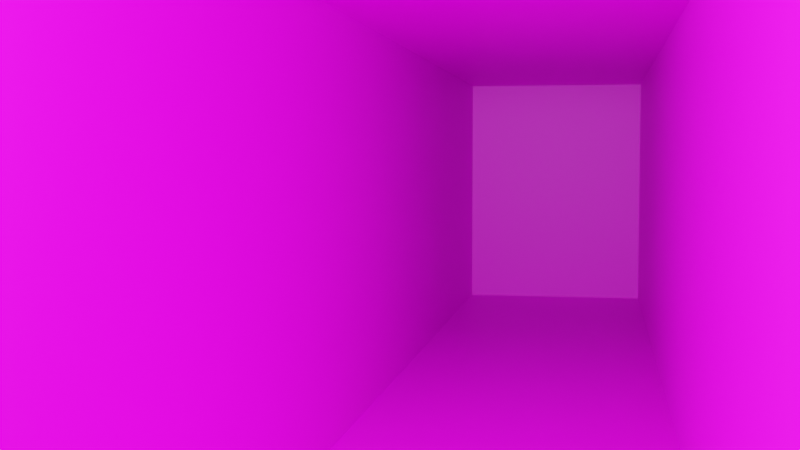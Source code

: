 # Source: Spooky-Corridor.blend  (saved by Blender 3.6.11; exported with 4.5.12 LTS)
import bpy
from mathutils import Matrix  # noqa: F401  (used for matrix-valued properties, if any)

bpy.ops.wm.read_factory_settings(use_empty=True)
scene = bpy.context.scene
scene.name = 'Scene'

# ---- collections
col_lighting_rig = bpy.data.collections.new('Lighting Rig'); scene.collection.children.link(col_lighting_rig)
col_room = bpy.data.collections.new('Room'); scene.collection.children.link(col_room)

# ---- images (referenced by path relative to the original .blend; pixels are not part of the script)
import os
ASSET_DIR = os.environ.get("B2B_ASSET_DIR", "")  # directory of the original .blend (textures are referenced by path, not embedded)
HERE = os.path.dirname(os.path.abspath(__file__))  # packed textures are extracted next to this script under _unpacked/

def load_image(name, relpath, width, height, colorspace="sRGB"):
    """Load a texture the original file referenced (path relative to the .blend, or extracted next to this script)."""
    p = next((c for c in (os.path.join(HERE, relpath), os.path.join(ASSET_DIR, relpath)) if relpath and os.path.exists(c)), "")
    if p:
        img = bpy.data.images.load(p, check_existing=True)
        img.name = name
    else:  # same state as the original file: an image datablock whose file is absent (Cycles renders it pink)
        img = bpy.data.images.new(name, width, height)
        img.source = "FILE"
        img.filepath = "//" + (relpath or name)
    img.colorspace_settings.name = colorspace
    return img
img_texturescom_olddamagedplasterwall_m_png = load_image('TexturesCom_OldDamagedPlasterWall_M.png', 'TexturesCom_OldDamagedPlasterWall_M.png', 1024, 1024, 'sRGB')
img_texturescom_concretebunker0258_1_m_jpg = load_image('TexturesCom_ConcreteBunker0258_1_M.jpg', 'TexturesCom_ConcreteBunker0258_1_M.jpg', 1024, 1024, 'sRGB')

# ---- materials (node trees are filled in below, after node groups)
mat_wall = bpy.data.materials.new('Wall')
mat_wall.alpha_threshold = 0.0
mat_wall.use_transparent_shadow = False
mat_wall.roughness = 0.5
mat_wall.line_color = (0.0, 0.0, 0.0, 1.0)
mat_concrete = bpy.data.materials.new('Concrete')
mat_concrete.alpha_threshold = 0.0
mat_concrete.use_transparent_shadow = False
mat_concrete.roughness = 0.5
mat_concrete.line_color = (0.0, 0.0, 0.0, 1.0)

# ---- material node trees
mat_wall.use_nodes = True; mat_wall.node_tree.nodes.clear()
_N = mat_wall.node_tree.nodes; _L = mat_wall.node_tree.links
n0 = _N.new('ShaderNodeOutputMaterial'); n0.name = 'Material Output'; n0.location = (381, 245)
n1 = _N.new('ShaderNodeBsdfPrincipled'); n1.name = 'Principled BSDF'; n1.location = (91, 245)
n1.distribution = 'GGX'
n1.subsurface_method = 'RANDOM_WALK_SKIN'
n1.inputs[3].default_value = 1.45
n1.inputs[27].default_value = (0.0, 0.0, 0.0, 1.0)
n1.inputs[28].default_value = 1.0
n2 = _N.new('ShaderNodeTexImage'); n2.name = 'Image Texture'; n2.location = (-278, 214)
n2.image = img_texturescom_olddamagedplasterwall_m_png
_L.new(n1.outputs[0], n0.inputs[0])
_L.new(n2.outputs[0], n1.inputs[0])
n0.is_active_output = True
mat_concrete.use_nodes = True; mat_concrete.node_tree.nodes.clear()
_N = mat_concrete.node_tree.nodes; _L = mat_concrete.node_tree.links
n0 = _N.new('ShaderNodeOutputMaterial'); n0.name = 'Material Output'; n0.location = (381, 245)
n1 = _N.new('ShaderNodeBsdfPrincipled'); n1.name = 'Principled BSDF'; n1.location = (91, 245)
n1.distribution = 'GGX'
n1.subsurface_method = 'RANDOM_WALK_SKIN'
n1.inputs[3].default_value = 1.45
n1.inputs[27].default_value = (0.0, 0.0, 0.0, 1.0)
n1.inputs[28].default_value = 1.0
n2 = _N.new('ShaderNodeTexImage'); n2.name = 'Image Texture'; n2.location = (-252, 228)
n2.image = img_texturescom_concretebunker0258_1_m_jpg
_L.new(n1.outputs[0], n0.inputs[0])
_L.new(n2.outputs[0], n1.inputs[0])
n0.is_active_output = True

# ---- world
world_world = bpy.data.worlds.new('World'); scene.world = world_world
world_world.use_nodes = True; world_world.node_tree.nodes.clear()
_N = world_world.node_tree.nodes; _L = world_world.node_tree.links
n0 = _N.new('ShaderNodeOutputWorld'); n0.name = 'World Output'; n0.location = (300, 300)
n1 = _N.new('ShaderNodeBackground'); n1.name = 'Background'; n1.location = (10, 300)
n1.inputs[0].default_value = (0.05088, 0.05088, 0.05088, 1.0)
_L.new(n1.outputs[0], n0.inputs[0])
n0.is_active_output = True
world_world.color = (0.05088, 0.05088, 0.05088)
world_world.use_sun_shadow = False
world_world.sun_shadow_jitter_overblur = 0.0

# ---- cameras
cam_camera = bpy.data.cameras.new('Camera')
cam_camera.clip_end = 100.0
cam_camera.ortho_scale = 7.314

# ---- lights
light_light = bpy.data.lights.new('Light', 'POINT')
light_light.transmission_factor = 0.0
light_light.energy = 1000.0
light_light.shadow_soft_size = 0.1
light_light.shadow_maximum_resolution = 0.006
light_light.use_absolute_resolution = True

# ---- meshes
me_cube_002 = bpy.data.meshes.new('Cube.002')
me_cube_002.from_pydata([(1.0, 1.0, 1.0), (1.0, -1.0, 1.0), (-1.0, 1.0, 1.0), (-1.0, -1.0, 1.0)], [], [(0, 1, 3, 2)])
_uv = me_cube_002.uv_layers.new(name='UVMap')
_uv.uv.foreach_set('vector', [0.3287, 0.9892, 0.7863, 0.9892, 0.7863, 0.4121, 0.3287, 0.4121])
me_cube_002.materials.append(mat_wall)
me_cube_002.use_mirror_vertex_groups = False
me_cube_002.update()
me_cube_004 = bpy.data.meshes.new('Cube.004')
me_cube_004.from_pydata([(1.0, 1.0, -1.0), (1.0, -1.0, -1.0), (-1.0, 1.0, -1.0), (-1.0, -1.0, -1.0)], [], [(2, 3, 1, 0)])
_uv = me_cube_004.uv_layers.new(name='UVMap')
_uv.uv.foreach_set('vector', [0.002749, 0.9732, 0.9913, 0.9732, 0.9913, 0.04185, 0.002749, 0.04185])
me_cube_004.materials.append(mat_concrete)
me_cube_004.use_mirror_vertex_groups = False
me_cube_004.update()
me_cube_003 = bpy.data.meshes.new('Cube.003')
me_cube_003.from_pydata([(-1.0, 1.0, 1.0), (-1.0, 1.0, -1.0), (-1.0, -1.0, 1.0), (-1.0, -1.0, -1.0)], [], [(3, 1, 0, 2)])
_uv = me_cube_003.uv_layers.new(name='UVMap')
_uv.uv.foreach_set('vector', [0.00963, 0.2176, 0.7644, 0.2191, 0.7648, 0.974, 0.009771, 0.9725])
me_cube_003.materials.append(mat_wall)
me_cube_003.use_mirror_vertex_groups = False
me_cube_003.update()
me_cube_001 = bpy.data.meshes.new('Cube.001')
me_cube_001.from_pydata([(0.9, 5.0, 1.15), (0.9, 5.0, -1.15), (0.9, -5.0, 1.15), (0.9, -5.0, -1.15)], [], [(1, 3, 2, 0)])
_uv = me_cube_001.uv_layers.new(name='UVMap')
_uv.uv.foreach_set('vector', [0.3228, 0.0683, 0.985, 0.08257, 0.9862, 0.6912, 0.324, 0.702])
me_cube_001.materials.append(mat_wall)
me_cube_001.use_mirror_vertex_groups = False
me_cube_001.update()
me_cube = bpy.data.meshes.new('Cube')
me_cube.from_pydata([(1.0, 1.0, 1.0), (1.0, 1.0, -1.0), (-1.0, 1.0, 1.0), (-1.0, 1.0, -1.0)], [], [(3, 1, 0, 2)])
_uv = me_cube.uv_layers.new(name='UVMap')
_uv.uv.foreach_set('vector', [0.887, 0.6975, 0.728, 0.6975, 0.728, 0.05245, 0.887, 0.05245])
me_cube.materials.append(mat_wall)
me_cube.use_mirror_vertex_groups = False
me_cube.update()

# ---- objects
ob_light = bpy.data.objects.new('Light', light_light)
ob_camera = bpy.data.objects.new('Camera', cam_camera)
ob_ceiling = bpy.data.objects.new('Ceiling', me_cube_002)
ob_floor = bpy.data.objects.new('Floor', me_cube_004)
ob_wall___left = bpy.data.objects.new('Wall - Left', me_cube_003)
ob_wall___right = bpy.data.objects.new('Wall - Right', me_cube_001)
ob_wall_back = bpy.data.objects.new('Wall Back', me_cube)

# ---- transforms, parenting, visibility, modifiers, constraints
ob_light.location = (-0.5057, -6.469, 2.255)
ob_light.rotation_euler = (0.6503, 0.05522, 1.866)
ob_light.lock_rotations_4d = False
ob_light.empty_display_type = 'ARROWS'
ob_light.color = (0.0, 0.0, 0.0, 0.0)
ob_light.lineart.crease_threshold = 0.0
ob_camera.location = (0.4599, -7.21, 1.522)
ob_camera.rotation_euler = (1.51, -3.696e-06, 0.1761)
ob_camera.lock_rotations_4d = False
ob_camera.empty_display_type = 'ARROWS'
ob_camera.color = (0.0, 0.0, 0.0, 0.0)
ob_camera.display_type = 'WIRE'
ob_camera.lineart.crease_threshold = 0.0
ob_ceiling.location = (0.0, 0.0, 1.15)
ob_ceiling.scale = (0.9, 5.0, 1.15)
ob_ceiling.lock_rotations_4d = False
ob_ceiling.empty_display_type = 'ARROWS'
ob_ceiling.lineart.crease_threshold = 0.0
ob_floor.location = (0.0, 0.0, 1.15)
ob_floor.scale = (0.9, 5.0, 1.15)
ob_floor.lock_rotations_4d = False
ob_floor.empty_display_type = 'ARROWS'
ob_floor.lineart.crease_threshold = 0.0
ob_wall___left.location = (0.0, 0.0, 1.15)
ob_wall___left.scale = (0.9, 5.0, 1.15)
ob_wall___left.lock_rotations_4d = False
ob_wall___left.empty_display_type = 'ARROWS'
ob_wall___left.lineart.crease_threshold = 0.0
ob_wall___right.location = (0.0, 0.0, 1.15)
ob_wall___right.lock_rotations_4d = False
ob_wall___right.empty_display_type = 'ARROWS'
ob_wall___right.lineart.crease_threshold = 0.0
ob_wall_back.location = (0.0, 0.0, 1.15)
ob_wall_back.scale = (0.9, 5.0, 1.15)
ob_wall_back.lock_rotations_4d = False
ob_wall_back.empty_display_type = 'ARROWS'
ob_wall_back.lineart.crease_threshold = 0.0

# ---- collection membership
col_lighting_rig.objects.link(ob_light)
col_lighting_rig.objects.link(ob_camera)
col_room.objects.link(ob_ceiling)
col_room.objects.link(ob_floor)
col_room.objects.link(ob_wall___left)
col_room.objects.link(ob_wall___right)
col_room.objects.link(ob_wall_back)

# ---- scene / render settings (as saved in the file)
scene.camera = ob_camera
scene.frame_start = 1; scene.frame_end = 250; scene.frame_set(1)
scene.render.engine = 'BLENDER_EEVEE_NEXT'
scene.cycles.sampling_pattern = 'TABULATED_SOBOL'
scene.view_settings.view_transform = 'Filmic'
bpy.context.view_layer.update()
